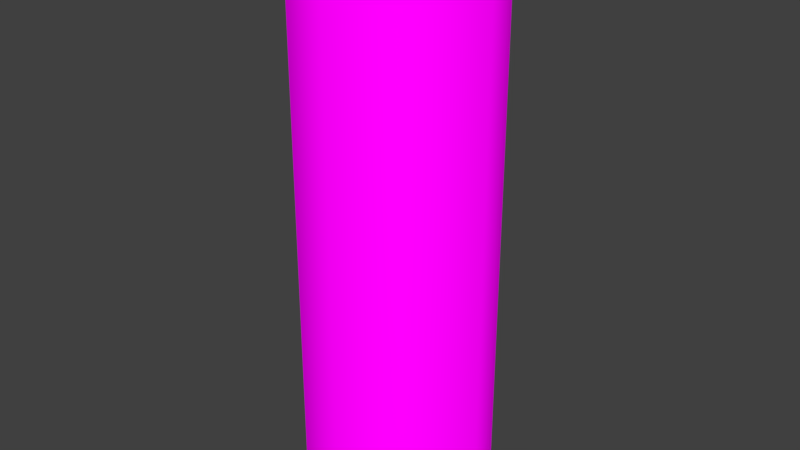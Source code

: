 # Source: LogThick.blend  (saved by Blender 2.79.0; exported with 4.5.12 LTS)
import bpy
from mathutils import Matrix  # noqa: F401  (used for matrix-valued properties, if any)

bpy.ops.wm.read_factory_settings(use_empty=True)
scene = bpy.context.scene
scene.name = 'Scene'

# ---- collections
col_collection_1 = bpy.data.collections.new('Collection 1'); scene.collection.children.link(col_collection_1)

# ---- images (referenced by path relative to the original .blend; pixels are not part of the script)
import os
ASSET_DIR = os.environ.get("B2B_ASSET_DIR", "")  # directory of the original .blend (textures are referenced by path, not embedded)
HERE = os.path.dirname(os.path.abspath(__file__))  # packed textures are extracted next to this script under _unpacked/

def load_image(name, relpath, width, height, colorspace="sRGB"):
    """Load a texture the original file referenced (path relative to the .blend, or extracted next to this script)."""
    p = next((c for c in (os.path.join(HERE, relpath), os.path.join(ASSET_DIR, relpath)) if relpath and os.path.exists(c)), "")
    if p:
        img = bpy.data.images.load(p, check_existing=True)
        img.name = name
    else:  # same state as the original file: an image datablock whose file is absent (Cycles renders it pink)
        img = bpy.data.images.new(name, width, height)
        img.source = "FILE"
        img.filepath = "//" + (relpath or name)
    img.colorspace_settings.name = colorspace
    return img
img_core_nature_static_psd_001 = load_image('core_nature_static.psd.001', 'core_nature_static.psd', 1024, 1024, 'sRGB')
img_tree_oak_bark_psd_001 = load_image('tree_oak_bark.psd.001', 'tree_oak_bark.psd', 1024, 1024, 'sRGB')
img_tree_rings_psd_001 = load_image('tree_rings.psd.001', 'tree_rings.psd', 1024, 1024, 'sRGB')
img_pinecone_psd_001 = load_image('pinecone.psd.001', 'pinecone.psd', 1024, 1024, 'sRGB')

# ---- materials (node trees are filled in below, after node groups)
mat_corenaturestatic = bpy.data.materials.new('CoreNatureStatic')
mat_corenaturestatic.alpha_threshold = 0.0
mat_corenaturestatic.roughness = 0.5
mat_treeoakbarkmat = bpy.data.materials.new('TreeOakBarkMat')
mat_treeoakbarkmat.alpha_threshold = 0.0
mat_treeoakbarkmat.roughness = 0.5
mat_treerings = bpy.data.materials.new('TreeRings')
mat_treerings.alpha_threshold = 0.0
mat_treerings.roughness = 0.5
mat_treepinecone = bpy.data.materials.new('TreePinecone')
mat_treepinecone.alpha_threshold = 0.0
mat_treepinecone.roughness = 0.5

# ---- material node trees
mat_corenaturestatic.use_nodes = True; mat_corenaturestatic.node_tree.nodes.clear()
_N = mat_corenaturestatic.node_tree.nodes; _L = mat_corenaturestatic.node_tree.links
n0 = _N.new('ShaderNodeOutputMaterial'); n0.name = 'Material Output'; n0.location = (300, 300)
n1 = _N.new('ShaderNodeBsdfDiffuse'); n1.name = 'Diffuse BSDF'; n1.location = (-145, 313)
n2 = _N.new('ShaderNodeBsdfTransparent'); n2.name = 'Transparent BSDF'; n2.location = (-140, 18)
n3 = _N.new('ShaderNodeTexImage'); n3.name = 'Image Texture'; n3.location = (-348, 300)
n3.width = 140
n3.image = img_core_nature_static_psd_001
n4 = _N.new('ShaderNodeMixShader'); n4.name = 'Mix Shader'; n4.location = (37, 153)
_L.new(n3.outputs[0], n1.inputs[0])
_L.new(n2.outputs[0], n4.inputs[1])
_L.new(n1.outputs[0], n4.inputs[2])
_L.new(n3.outputs[1], n4.inputs[0])
_L.new(n4.outputs[0], n0.inputs[0])
n0.is_active_output = True
mat_treeoakbarkmat.use_nodes = True; mat_treeoakbarkmat.node_tree.nodes.clear()
_N = mat_treeoakbarkmat.node_tree.nodes; _L = mat_treeoakbarkmat.node_tree.links
n0 = _N.new('ShaderNodeOutputMaterial'); n0.name = 'Material Output'; n0.location = (300, 300)
n1 = _N.new('ShaderNodeBsdfDiffuse'); n1.name = 'Diffuse BSDF'; n1.location = (10, 300)
n2 = _N.new('ShaderNodeTexImage'); n2.name = 'Image Texture'; n2.location = (-245, 290)
n2.width = 140
n2.image = img_tree_oak_bark_psd_001
_L.new(n1.outputs[0], n0.inputs[0])
_L.new(n2.outputs[0], n1.inputs[0])
n0.is_active_output = True
mat_treerings.use_nodes = True; mat_treerings.node_tree.nodes.clear()
_N = mat_treerings.node_tree.nodes; _L = mat_treerings.node_tree.links
n0 = _N.new('ShaderNodeOutputMaterial'); n0.name = 'Material Output'; n0.location = (300, 300)
n1 = _N.new('ShaderNodeBsdfDiffuse'); n1.name = 'Diffuse BSDF'; n1.location = (10, 300)
n2 = _N.new('ShaderNodeTexImage'); n2.name = 'Image Texture'; n2.location = (-219, 337)
n2.width = 140
n2.image = img_tree_rings_psd_001
_L.new(n1.outputs[0], n0.inputs[0])
_L.new(n2.outputs[0], n1.inputs[0])
n0.is_active_output = True
mat_treepinecone.use_nodes = True; mat_treepinecone.node_tree.nodes.clear()
_N = mat_treepinecone.node_tree.nodes; _L = mat_treepinecone.node_tree.links
n0 = _N.new('ShaderNodeBsdfDiffuse'); n0.name = 'Diffuse BSDF'; n0.location = (-105, 258)
n1 = _N.new('ShaderNodeOutputMaterial'); n1.name = 'Material Output'; n1.location = (354, 34)
n2 = _N.new('ShaderNodeTexImage'); n2.name = 'Image Texture'; n2.location = (-353, 222)
n2.width = 140
n2.image = img_pinecone_psd_001
n3 = _N.new('ShaderNodeBsdfTransparent'); n3.name = 'Transparent BSDF'; n3.location = (-76, -8)
n4 = _N.new('ShaderNodeMixShader'); n4.name = 'Mix Shader'; n4.location = (141, 50)
_L.new(n2.outputs[0], n0.inputs[0])
_L.new(n3.outputs[0], n4.inputs[1])
_L.new(n4.outputs[0], n1.inputs[0])
_L.new(n0.outputs[0], n4.inputs[2])
_L.new(n2.outputs[1], n4.inputs[0])
n1.is_active_output = True

# ---- world
world_world = bpy.data.worlds.new('World'); scene.world = world_world
world_world.color = (0.05088, 0.05088, 0.05088)
world_world.use_sun_shadow = False
world_world.sun_shadow_jitter_overblur = 0.0
world_world.cycles.sampling_method = 'MANUAL'

# ---- meshes
me_cylinder_002 = bpy.data.meshes.new('Cylinder.002')
me_cylinder_002.from_pydata([(0.0, 1.0, -2.384e-07), (0.0, 1.0, 6.0), (0.7071, 0.7071, -2.384e-07), (0.7071, 0.7071, 6.0), (1.0, 0.0, -2.384e-07), (1.0, 0.0, 6.0), (0.7071, -0.7071, -2.384e-07), (0.7071, -0.7071, 6.0), (0.0, -1.0, -2.384e-07), (0.0, -1.0, 6.0), (-0.7071, -0.7071, -2.384e-07), (-0.7071, -0.7071, 6.0), (-1.0, 0.0, -2.384e-07), (-1.0, 0.0, 6.0), (-0.7071, 0.7071, -2.384e-07), (-0.7071, 0.7071, 6.0), (0.0, 1.0, -2.384e-07), (0.0, 1.0, 6.0), (0.7071, 0.7071, -2.384e-07), (0.7071, 0.7071, 6.0), (1.0, 0.0, -2.384e-07), (1.0, 0.0, 6.0), (1.0, 0.0, -2.384e-07), (0.7071, -0.7071, -2.384e-07), (0.0, -1.0, -2.384e-07)], [], [(0, 1, 3, 2), (2, 3, 5, 4), (4, 5, 7, 6), (6, 7, 9, 8), (8, 9, 11, 10), (10, 11, 13, 12), (12, 13, 15, 14), (14, 15, 1, 0), (1, 3, 19, 17), (5, 4, 20, 21), (4, 2, 18, 20), (0, 1, 17, 16), (2, 0, 16, 18), (3, 5, 21, 19), (8, 6, 23, 24), (6, 4, 22, 23), (19, 17, 15, 21), (9, 7, 13, 11), (15, 13, 7, 21), (16, 14, 24, 23), (10, 24, 14, 12), (16, 23, 22, 18)])
me_cylinder_002.polygons.foreach_set('use_smooth', [True] * 22)
me_cylinder_002.polygons.foreach_set('material_index', [1, 1, 1, 1, 1, 1, 1, 1, 1, 1, 1, 1, 1, 1, 1, 1, 2, 2, 2, 2, 2, 2])
_uv = me_cylinder_002.uv_layers.new(name='UVMap')
_uv.uv.foreach_set('vector', [1.0, 0.0, 1.0, 1.0, 0.4922, 1.0, 0.4922, 0.0, 0.4922, 0.0, 0.4922, 1.0, 7.111e-07, 1.0, 0.0, 0.0, 1.0, 0.0, 1.0, 1.0, 0.4916, 1.0, 0.4916, 0.0, 0.4916, 0.0, 0.4916, 1.0, 0.0, 1.0, 1.422e-06, 0.0, 1.0, 0.0001316, 1.0, 0.999, 0.4945, 1.0, 0.4945, 0.00109, 0.4945, 0.00109, 0.4945, 1.0, 1.234e-07, 0.9989, 0.0, 0.0, 1.0, 0.0, 1.0, 1.0, 0.5012, 1.0, 0.5012, 1.745e-07, 0.5012, 1.745e-07, 0.5012, 1.0, 1.974e-06, 1.0, 0.0, 1.745e-07, 0.0, 0.0, 0.0, 0.0, 0.0, 0.0, 0.0, 0.0, 0.0, 0.0, 0.0, 0.0, 0.0, 0.0, 0.0, 0.0, 0.0, 0.0, 0.0, 0.0, 0.0, 0.0, 0.0, 0.0, 0.0, 0.0, 0.0, 0.0, 0.0, 0.0, 0.0, 0.0, 0.0, 0.0, 0.0, 0.0, 0.0, 0.0, 0.0, 0.0, 0.0, 0.0, 0.0, 0.0, 0.0, 0.0, 0.0, 0.0, 0.0, 0.0, 0.0, 0.0, 0.0, 0.0, 0.0, 0.0, 0.0, 0.0, 0.0, 0.0, 0.0, 0.0, 0.0, 0.0, 0.8536, 0.8536, 0.5, 1.0, 0.1464, 0.8536, 1.0, 0.5, 0.5, 0.0, 0.8536, 0.1464, 0.0, 0.5, 0.1464, 0.1464, 0.1464, 0.8536, 0.0, 0.5, 0.8536, 0.1464, 1.0, 0.5, 0.5, 1.0, 0.1464, 0.8536, 0.5, 0.0, 0.8536, 0.1464, 0.1464, 0.1464, 0.5, 0.0, 0.1464, 0.8536, 0.0, 0.5, 0.5, 1.0, 0.8536, 0.1464, 1.0, 0.5, 0.8536, 0.8536])
me_cylinder_002.materials.append(mat_corenaturestatic)
me_cylinder_002.materials.append(mat_treeoakbarkmat)
me_cylinder_002.materials.append(mat_treerings)
me_cylinder_002.materials.append(mat_treepinecone)
me_cylinder_002.use_remesh_preserve_volume = False
me_cylinder_002.use_remesh_preserve_attributes = False
me_cylinder_002.use_mirror_vertex_groups = False
me_cylinder_002.update()

# ---- objects
ob_logthick = bpy.data.objects.new('LogThick', me_cylinder_002)

# ---- transforms, parenting, visibility, modifiers, constraints
ob_logthick.location = (-14.82, 10.6, 0.8)
ob_logthick.lineart.crease_threshold = 0.0

# ---- collection membership
col_collection_1.objects.link(ob_logthick)

# ---- scene / render settings (as saved in the file)
scene.frame_start = 1; scene.frame_end = 250; scene.frame_set(60)
scene.render.engine = 'CYCLES'
scene.render.resolution_percentage = 50
scene.render.dither_intensity = 0.0
scene.cycles.use_denoising = False
scene.cycles.samples = 128
scene.cycles.sampling_pattern = 'TABULATED_SOBOL'
scene.cycles.use_adaptive_sampling = False
scene.cycles.use_light_tree = False
scene.cycles.blur_glossy = 0.0
scene.cycles.sample_clamp_indirect = 0.0
scene.view_settings.view_transform = 'Standard'
bpy.context.view_layer.update()

# ---- added for rendering (the .blend has no active camera and no usable light): camera, sun
cam_auto = bpy.data.cameras.new('AutoCamera')
cam_auto.lens = 50.0
cam_auto.sensor_width = 36.0
cam_auto.clip_end = 1000.0
ob_auto_camera = bpy.data.objects.new('AutoCamera', cam_auto)
scene.collection.objects.link(ob_auto_camera)
ob_auto_camera.location = (-8.67987, 3.23486, 8.7098)
ob_auto_camera.rotation_euler = (1.09748, -7.21219e-08, 0.694738)
scene.camera = ob_auto_camera
light_auto_sun = bpy.data.lights.new('AutoSun', 'SUN')
light_auto_sun.energy = 3.0
light_auto_sun.angle = 0.0523599
ob_auto_sun = bpy.data.objects.new('AutoSun', light_auto_sun)
scene.collection.objects.link(ob_auto_sun)
ob_auto_sun.rotation_euler = (0.872665, 0.174533, 0.523599)
bpy.context.view_layer.update()
